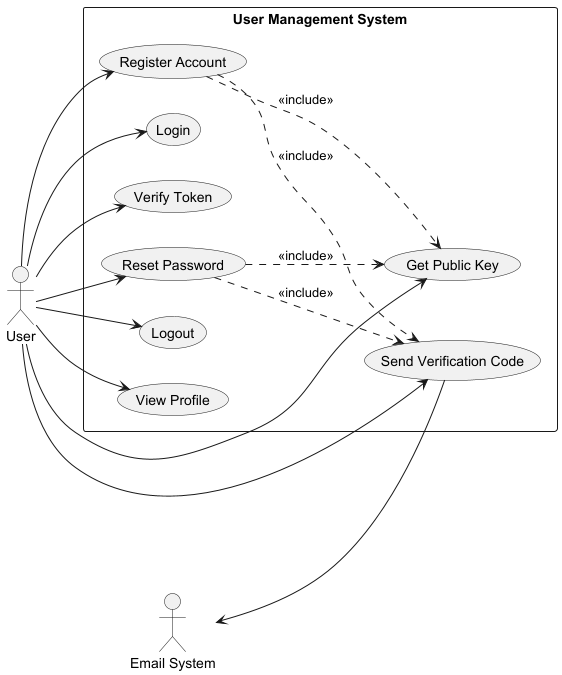

The diagram above was rendered by PlantUML. Its source (embedded in the PNG):
@startuml User Service Use Case Diagram

left to right direction

actor "User" as User
actor "Email System" as Email

rectangle "User Management System" {
  usecase "Register Account" as UC1
  usecase "Login" as UC2
  usecase "Verify Token" as UC3
  usecase "Reset Password" as UC4
  usecase "Logout" as UC5
  usecase "Get Public Key" as UC6
  usecase "Send Verification Code" as UC7
  usecase "View Profile" as UC8
}

User --> UC1
User --> UC2
User --> UC3
User --> UC4
User --> UC5
User --> UC6
User --> UC7
User --> UC8

UC1 ..> UC7 : <<include>>
UC1 ..> UC6 : <<include>>
UC4 ..> UC7 : <<include>>
UC4 ..> UC6 : <<include>>

Email <-- UC7

@enduml